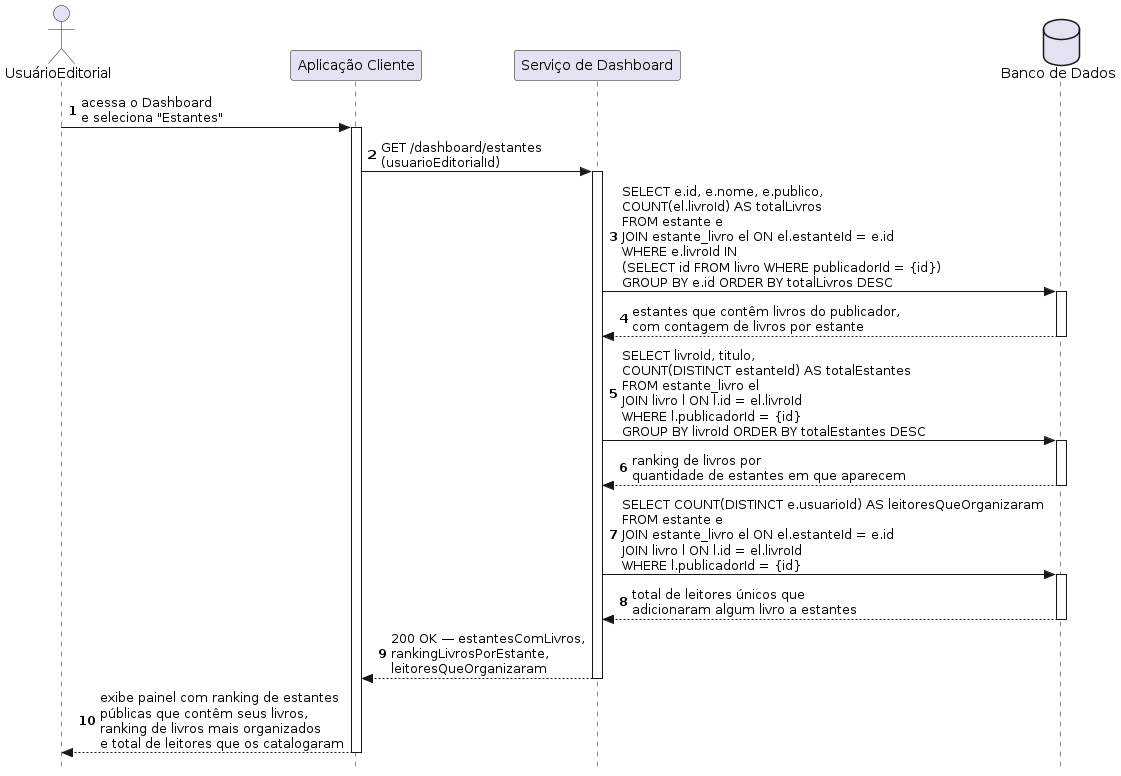

The diagram above was rendered by PlantUML. Its source (embedded in the PNG):
@startuml
autonumber
skinparam style strictuml

actor UsuarioEditorial as "UsuárioEditorial"
participant Client           as "Aplicação Cliente"
participant ServiceDashboard as "Serviço de Dashboard"
database    BD               as "Banco de Dados"

UsuarioEditorial -> Client : acessa o Dashboard\ne seleciona "Estantes"
activate Client

Client -> ServiceDashboard : GET /dashboard/estantes\n(usuarioEditorialId)
activate ServiceDashboard

ServiceDashboard -> BD : SELECT e.id, e.nome, e.publico,\nCOUNT(el.livroId) AS totalLivros\nFROM estante e\nJOIN estante_livro el ON el.estanteId = e.id\nWHERE e.livroId IN\n(SELECT id FROM livro WHERE publicadorId = {id})\nGROUP BY e.id ORDER BY totalLivros DESC
activate BD
BD --> ServiceDashboard : estantes que contêm livros do publicador,\ncom contagem de livros por estante
deactivate BD

ServiceDashboard -> BD : SELECT livroId, titulo,\nCOUNT(DISTINCT estanteId) AS totalEstantes\nFROM estante_livro el\nJOIN livro l ON l.id = el.livroId\nWHERE l.publicadorId = {id}\nGROUP BY livroId ORDER BY totalEstantes DESC
activate BD
BD --> ServiceDashboard : ranking de livros por\nquantidade de estantes em que aparecem
deactivate BD

ServiceDashboard -> BD : SELECT COUNT(DISTINCT e.usuarioId) AS leitoresQueOrganizaram\nFROM estante e\nJOIN estante_livro el ON el.estanteId = e.id\nJOIN livro l ON l.id = el.livroId\nWHERE l.publicadorId = {id}
activate BD
BD --> ServiceDashboard : total de leitores únicos que\nadicionaram algum livro a estantes
deactivate BD

ServiceDashboard --> Client : 200 OK — estantesComLivros,\nrankingLivrosPorEstante,\nleitoresQueOrganizaram
deactivate ServiceDashboard

Client --> UsuarioEditorial : exibe painel com ranking de estantes\npúblicas que contêm seus livros,\nranking de livros mais organizados\ne total de leitores que os catalogaram
deactivate Client
@enduml